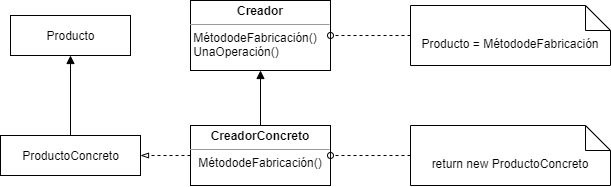

The diagram above was exported from draw.io. Its source (the exported page's mxGraphModel, read from the mxfile embedded in the PNG):
<mxGraphModel dx="664" dy="562" grid="1" gridSize="10" guides="1" tooltips="1" connect="1" arrows="1" fold="1" page="1" pageScale="1" pageWidth="827" pageHeight="1169" math="0" shadow="0">
  <root>
    <mxCell id="x5QIZ6krL2--q-gT4ZHW-0" />
    <mxCell id="x5QIZ6krL2--q-gT4ZHW-1" parent="x5QIZ6krL2--q-gT4ZHW-0" />
    <mxCell id="x5QIZ6krL2--q-gT4ZHW-2" value="Producto" style="html=1;" vertex="1" parent="x5QIZ6krL2--q-gT4ZHW-1">
      <mxGeometry x="120" y="120" width="120" height="40" as="geometry" />
    </mxCell>
    <mxCell id="x5QIZ6krL2--q-gT4ZHW-5" style="edgeStyle=orthogonalEdgeStyle;rounded=0;orthogonalLoop=1;jettySize=auto;html=1;exitX=0.5;exitY=0;exitDx=0;exitDy=0;entryX=0.5;entryY=1;entryDx=0;entryDy=0;startArrow=none;startFill=0;endArrow=block;endFill=1;" edge="1" parent="x5QIZ6krL2--q-gT4ZHW-1" source="x5QIZ6krL2--q-gT4ZHW-4" target="x5QIZ6krL2--q-gT4ZHW-2">
      <mxGeometry relative="1" as="geometry" />
    </mxCell>
    <mxCell id="x5QIZ6krL2--q-gT4ZHW-4" value="ProductoConcreto" style="html=1;" vertex="1" parent="x5QIZ6krL2--q-gT4ZHW-1">
      <mxGeometry x="110" y="240" width="140" height="40" as="geometry" />
    </mxCell>
    <mxCell id="x5QIZ6krL2--q-gT4ZHW-8" style="edgeStyle=orthogonalEdgeStyle;rounded=0;orthogonalLoop=1;jettySize=auto;html=1;exitX=0;exitY=0.5;exitDx=0;exitDy=0;entryX=1;entryY=0.5;entryDx=0;entryDy=0;startArrow=none;startFill=0;endArrow=blockThin;endFill=0;dashed=1;" edge="1" parent="x5QIZ6krL2--q-gT4ZHW-1" source="x5QIZ6krL2--q-gT4ZHW-6" target="x5QIZ6krL2--q-gT4ZHW-4">
      <mxGeometry relative="1" as="geometry" />
    </mxCell>
    <mxCell id="x5QIZ6krL2--q-gT4ZHW-9" style="edgeStyle=orthogonalEdgeStyle;rounded=0;orthogonalLoop=1;jettySize=auto;html=1;exitX=0.5;exitY=0;exitDx=0;exitDy=0;entryX=0.5;entryY=1;entryDx=0;entryDy=0;startArrow=none;startFill=0;endArrow=block;endFill=1;" edge="1" parent="x5QIZ6krL2--q-gT4ZHW-1" source="x5QIZ6krL2--q-gT4ZHW-6" target="x5QIZ6krL2--q-gT4ZHW-7">
      <mxGeometry relative="1" as="geometry" />
    </mxCell>
    <mxCell id="x5QIZ6krL2--q-gT4ZHW-6" value="&lt;p style=&quot;text-align: center ; margin: 4px 0px 0px&quot;&gt;&lt;b&gt;CreadorConcreto&lt;/b&gt;&lt;/p&gt;&lt;hr size=&quot;1&quot;&gt;&lt;div style=&quot;text-align: center ; height: 2px&quot;&gt;MétododeFabricación()&lt;/div&gt;" style="verticalAlign=top;align=left;overflow=fill;fontSize=12;fontFamily=Helvetica;html=1;" vertex="1" parent="x5QIZ6krL2--q-gT4ZHW-1">
      <mxGeometry x="300" y="230" width="140" height="60" as="geometry" />
    </mxCell>
    <mxCell id="x5QIZ6krL2--q-gT4ZHW-7" value="&lt;p style=&quot;text-align: center ; margin: 4px 0px 0px&quot;&gt;&lt;b&gt;Creador&lt;/b&gt;&lt;/p&gt;&lt;hr size=&quot;1&quot;&gt;&amp;nbsp;MétododeFabricación()&lt;br&gt;&amp;nbsp;UnaOperación()&lt;br&gt;&lt;div style=&quot;text-align: center ; height: 2px&quot;&gt;&lt;br&gt;&lt;/div&gt;" style="verticalAlign=top;align=left;overflow=fill;fontSize=12;fontFamily=Helvetica;html=1;" vertex="1" parent="x5QIZ6krL2--q-gT4ZHW-1">
      <mxGeometry x="300" y="105" width="140" height="70" as="geometry" />
    </mxCell>
    <mxCell id="x5QIZ6krL2--q-gT4ZHW-13" style="edgeStyle=orthogonalEdgeStyle;rounded=0;orthogonalLoop=1;jettySize=auto;html=1;exitX=0;exitY=0.5;exitDx=0;exitDy=0;exitPerimeter=0;startArrow=none;startFill=0;endArrow=oval;endFill=0;dashed=1;" edge="1" parent="x5QIZ6krL2--q-gT4ZHW-1" source="x5QIZ6krL2--q-gT4ZHW-10" target="x5QIZ6krL2--q-gT4ZHW-7">
      <mxGeometry relative="1" as="geometry" />
    </mxCell>
    <mxCell id="x5QIZ6krL2--q-gT4ZHW-10" value="Producto = MétododeFabricación" style="shape=note2;boundedLbl=1;whiteSpace=wrap;html=1;size=25;verticalAlign=top;align=center;" vertex="1" parent="x5QIZ6krL2--q-gT4ZHW-1">
      <mxGeometry x="520" y="110" width="200" height="60" as="geometry" />
    </mxCell>
    <mxCell id="x5QIZ6krL2--q-gT4ZHW-12" style="edgeStyle=orthogonalEdgeStyle;rounded=0;orthogonalLoop=1;jettySize=auto;html=1;exitX=0;exitY=0.5;exitDx=0;exitDy=0;exitPerimeter=0;startArrow=none;startFill=0;endArrow=oval;endFill=0;dashed=1;" edge="1" parent="x5QIZ6krL2--q-gT4ZHW-1" source="x5QIZ6krL2--q-gT4ZHW-11" target="x5QIZ6krL2--q-gT4ZHW-6">
      <mxGeometry relative="1" as="geometry" />
    </mxCell>
    <mxCell id="x5QIZ6krL2--q-gT4ZHW-11" value="return new ProductoConcreto" style="shape=note2;boundedLbl=1;whiteSpace=wrap;html=1;size=25;verticalAlign=top;align=center;" vertex="1" parent="x5QIZ6krL2--q-gT4ZHW-1">
      <mxGeometry x="520" y="230" width="200" height="60" as="geometry" />
    </mxCell>
  </root>
</mxGraphModel>